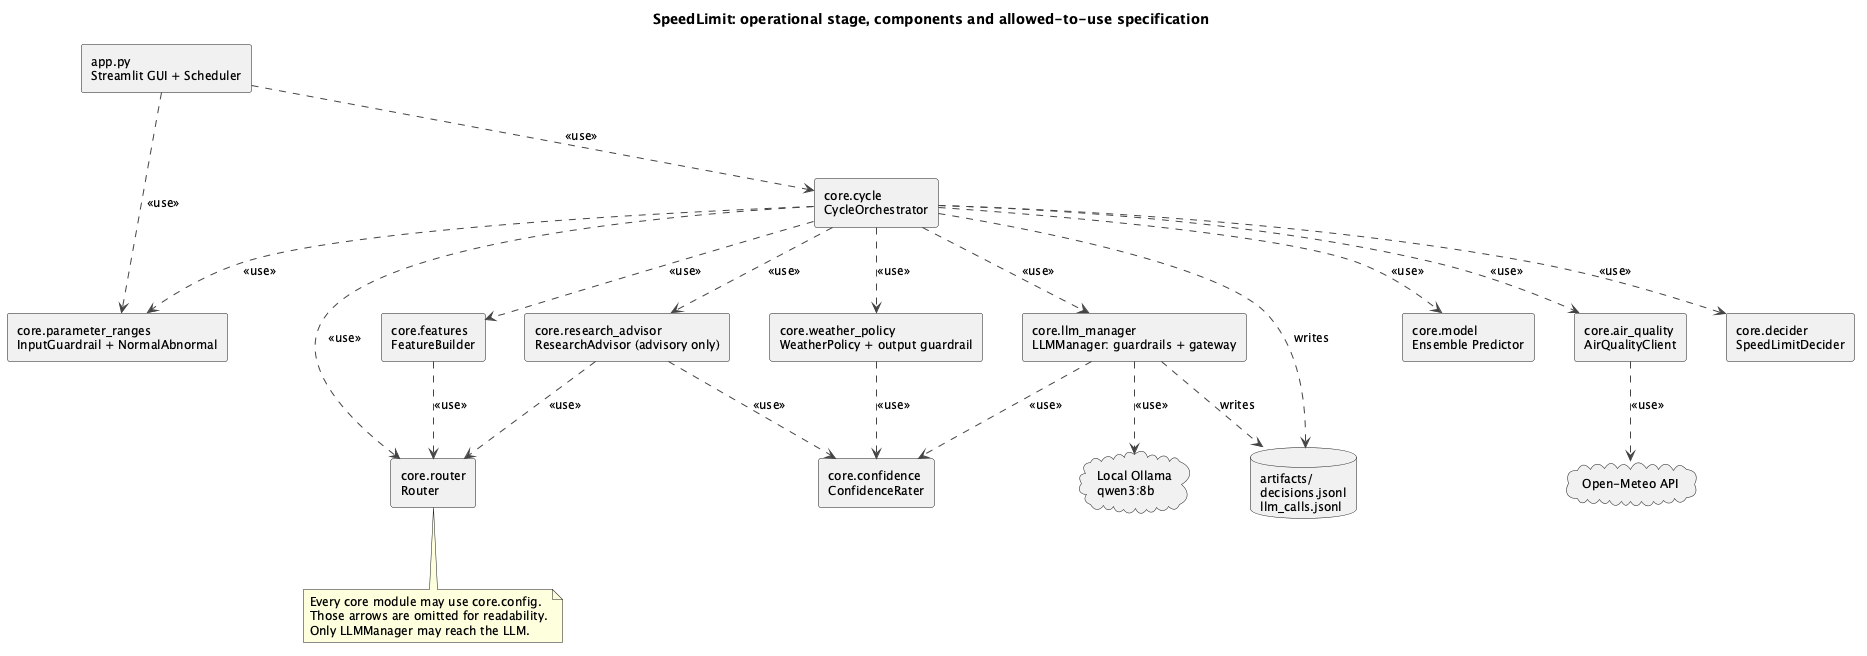

The diagram above was rendered by PlantUML. Its source (embedded in the PNG):
@startuml 01_architecture_operational
title SpeedLimit: operational stage, components and allowed-to-use specification
skinparam shadowing false
skinparam componentStyle rectangle
skinparam nodesep 40
skinparam ranksep 70
skinparam defaultFontSize 12
skinparam ArrowColor #444444

[app.py\nStreamlit GUI + Scheduler] as GUI
[core.cycle\nCycleOrchestrator] as Cycle
[core.parameter_ranges\nInputGuardrail + NormalAbnormal] as Ranges
[core.router\nRouter] as Router
[core.features\nFeatureBuilder] as Features
[core.model\nEnsemble Predictor] as Model
[core.weather_policy\nWeatherPolicy + output guardrail] as Weather
[core.air_quality\nAirQualityClient] as Air
[core.llm_manager\nLLMManager: guardrails + gateway] as LLM
[core.decider\nSpeedLimitDecider] as Decider
[core.confidence\nConfidenceRater] as Confidence
[core.research_advisor\nResearchAdvisor (advisory only)] as Research
cloud "Open-Meteo API" as OpenMeteo
cloud "Local Ollama\nqwen3:8b" as Ollama
database "artifacts/\ndecisions.jsonl\nllm_calls.jsonl" as Art

GUI ..> Cycle : <<use>>
GUI ..> Ranges : <<use>>
Cycle ..> Ranges : <<use>>
Cycle ..> Router : <<use>>
Cycle ..> Features : <<use>>
Cycle ..> Model : <<use>>
Cycle ..> Weather : <<use>>
Cycle ..> Air : <<use>>
Cycle ..> LLM : <<use>>
Cycle ..> Decider : <<use>>
Features ..> Router : <<use>>
Cycle ..> Research : <<use>>
Research ..> Router : <<use>>
Research ..> Confidence : <<use>>
Weather ..> Confidence : <<use>>
LLM ..> Confidence : <<use>>
Air ..> OpenMeteo : <<use>>
LLM ..> Ollama : <<use>>
Cycle ..> Art : writes
LLM ..> Art : writes

note bottom of Router
  Every core module may use core.config.
  Those arrows are omitted for readability.
  Only LLMManager may reach the LLM.
end note
@enduml